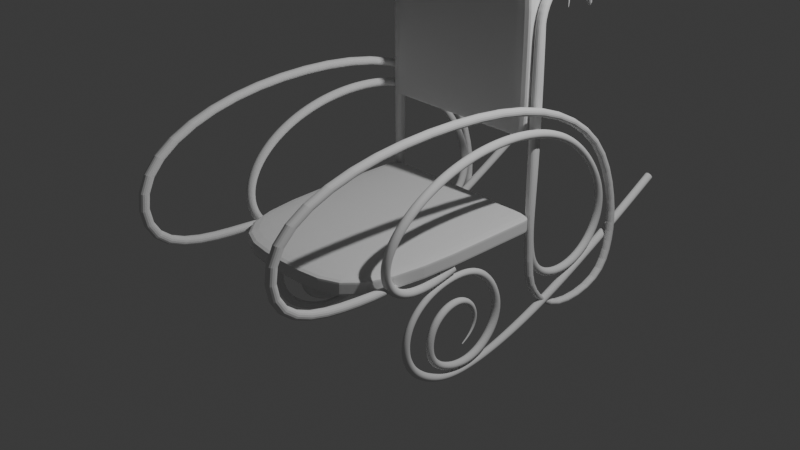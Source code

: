 # Source: rckng_chr.blend  (saved by Blender 4.2.66; exported with 4.5.12 LTS)
import bpy
from mathutils import Matrix  # noqa: F401  (used for matrix-valued properties, if any)

bpy.ops.wm.read_factory_settings(use_empty=True)
scene = bpy.context.scene
scene.name = 'Scene'

# ---- collections
col_cena = bpy.data.collections.new('cena'); scene.collection.children.link(col_cena)
col_referencias = bpy.data.collections.new('referencias'); scene.collection.children.link(col_referencias)
col_cadeira = bpy.data.collections.new('cadeira'); scene.collection.children.link(col_cadeira)

# ---- world
world_world = bpy.data.worlds.new('World'); scene.world = world_world
world_world.use_nodes = True; world_world.node_tree.nodes.clear()
_N = world_world.node_tree.nodes; _L = world_world.node_tree.links
n0 = _N.new('ShaderNodeOutputWorld'); n0.name = 'World Output'; n0.location = (300, 300)
n1 = _N.new('ShaderNodeBackground'); n1.name = 'Background'; n1.location = (10, 300)
n1.inputs[0].default_value = (0.05088, 0.05088, 0.05088, 1.0)
_L.new(n1.outputs[0], n0.inputs[0])
n0.is_active_output = True
world_world.color = (0.05088, 0.05088, 0.05088)
world_world.sun_shadow_jitter_overblur = 0.0

# ---- cameras
cam_camera = bpy.data.cameras.new('Camera')
cam_camera.clip_end = 100.0
cam_camera.ortho_scale = 7.314

# ---- lights
light_light = bpy.data.lights.new('Light', 'POINT')
light_light.energy = 1000.0
light_light.shadow_soft_size = 0.1

# ---- meshes
me_cube_001 = bpy.data.meshes.new('Cube.001')
me_cube_001.from_pydata([(-0.8986, 0.7956, 9.032), (-0.8986, 0.7956, 28.9), (-0.8986, 1.0, 9.032), (-0.8986, 1.0, 28.9), (0.0, 1.0, 9.032), (0.0, 1.0, 33.23), (0.0, 0.7956, 9.032), (0.0, 0.7956, 33.23), (0.0, 0.8659, -0.9823), (0.0, 0.8659, 0.9823), (0.0, -1.504, -0.9823), (0.0, -1.504, 0.9823), (-1.0, 0.8377, -0.9823), (0.0, 0.8377, -0.9823), (-1.0, 0.8377, 0.9823), (0.0, 0.8377, 0.9823), (-1.0, 0.8659, 0.9823), (-1.0, 0.8659, -0.9823), (-1.0, -1.504, 0.9823), (-1.0, -1.504, -0.9823), (0.0, -1.504, 0.6386), (0.0, -1.504, -0.6386), (0.0, 0.8659, 0.6386), (0.0, 0.8659, -0.6386), (-1.0, 0.8377, 0.6386), (-1.0, 0.8377, -0.6386), (0.0, 0.8377, 0.6386), (0.0, 0.8377, -0.6386), (-1.0, 0.8659, 0.6386), (-1.0, 0.8659, -0.6386), (-1.0, -1.504, -0.6386), (-1.0, -1.504, 0.6386), (0.0, 0.2715, 0.9823), (0.0, 0.2715, -0.9823), (-1.0, 0.2715, 0.9823), (-1.0, 0.2715, -0.9823), (-1.0, 0.2715, -0.6386), (-1.0, 0.2715, 0.6386), (0.0, 0.2715, 0.6386), (0.0, 0.2715, -0.6386), (-0.8986, 0.7956, 18.97), (-0.8986, 1.0, 18.97), (0.0, 0.7956, 18.97), (0.0, 1.0, 18.97), (-0.8986, 0.9614, 9.032), (-0.8986, 0.8342, 9.032), (-0.8986, 0.8342, 28.9), (-0.8986, 0.9614, 28.9), (0.0, 0.9614, 33.23), (0.0, 0.8342, 33.23), (0.0, 0.9614, 9.032), (0.0, 0.8342, 9.032), (-0.8986, 0.8342, 18.97), (-0.8986, 0.9614, 18.97), (-0.8986, 1.0, 9.766), (0.0, 0.7956, 9.766), (0.0, 1.0, 9.766), (-0.8986, 0.7956, 9.766), (-0.8986, 0.8342, 9.766), (-0.8986, 0.9614, 9.766)], [], [(53, 47, 3, 41), (42, 7, 1, 40), (49, 46, 1, 7), (45, 51, 6, 0), (39, 21, 10, 33), (23, 27, 13, 8), (35, 33, 10, 19), (9, 16, 14, 15), (28, 16, 9, 22), (32, 34, 18, 11), (37, 34, 14, 24), (20, 11, 18, 31), (17, 8, 13, 12), (24, 14, 16, 28), (12, 25, 29, 17), (21, 20, 31, 30), (10, 21, 30, 19), (36, 37, 24, 25), (35, 36, 25, 12), (29, 28, 22, 23), (17, 29, 23, 8), (22, 26, 27, 23), (9, 15, 26, 22), (38, 20, 21, 39), (32, 11, 20, 38), (25, 24, 28, 29), (15, 32, 38, 26), (26, 38, 39, 27), (19, 30, 36, 35), (30, 31, 37, 36), (31, 18, 34, 37), (15, 14, 34, 32), (12, 13, 33, 35), (27, 39, 33, 13), (41, 3, 5, 43), (54, 41, 43, 56), (55, 42, 40, 57), (59, 53, 41, 54), (57, 40, 52, 58), (58, 52, 53, 59), (2, 4, 50, 44), (44, 50, 51, 45), (5, 3, 47, 48), (48, 47, 46, 49), (40, 1, 46, 52), (52, 46, 47, 53), (45, 58, 59, 44), (0, 57, 58, 45), (44, 59, 54, 2), (6, 55, 57, 0), (2, 54, 56, 4)])
_k = {(0, 45): 0.61191, (2, 44): 0.61191, (44, 45): 0.61191}
me_cube_001.attributes.new('crease_edge', 'FLOAT', 'EDGE').data.foreach_set('value', [_k.get((min(e.vertices), max(e.vertices)), 0.0) for e in me_cube_001.edges])
_uv = me_cube_001.uv_layers.new(name='UVMap')
_uv.uv.foreach_set('vector', [0.5, 0.1667, 0.625, 0.1667, 0.625, 0.25, 0.5, 0.25, 0.5, 0.875, 0.625, 0.875, 0.625, 1.0, 0.5, 1.0, 0.75, 0.6667, 0.875, 0.6667, 0.875, 0.75, 0.75, 0.75, 0.125, 0.6667, 0.25, 0.6667, 0.25, 0.75, 0.125, 0.75, 0.3326, 0.4915, 0.5312, 0.5312, 0.5, 0.5, 0.2616, 0.5795, 0.2187, 0.4688, 0.2232, 0.4696, 0.1303, 0.6232, 0.125, 0.625, 0.375, 0.3411, 0.5, 0.3411, 0.5, 0.5, 0.375, 0.5, 0.5, 0.0, 0.625, 0.0, 0.625, 0.003524, 0.5, 0.003524, 0.3125, 0.5, 0.375, 0.5, 0.375, 0.625, 0.3125, 0.625, 0.5, 0.09106, 0.625, 0.09106, 0.625, 0.25, 0.5, 0.25, 0.8125, 0.6589, 0.875, 0.6589, 0.875, 0.7465, 0.8125, 0.7465, 0.5625, 0.625, 0.625, 0.625, 0.625, 0.75, 0.5625, 0.75, 0.375, 0.25, 0.5, 0.25, 0.5, 0.2535, 0.375, 0.2535, 0.8125, 0.7465, 0.875, 0.7465, 0.875, 0.75, 0.8125, 0.75, 0.625, 0.7465, 0.6875, 0.7465, 0.6875, 0.75, 0.625, 0.75, 0.4375, 0.625, 0.5625, 0.625, 0.5625, 0.75, 0.4375, 0.75, 0.375, 0.625, 0.4375, 0.625, 0.4375, 0.75, 0.375, 0.75, 0.6875, 0.6589, 0.8125, 0.6589, 0.8125, 0.7465, 0.6875, 0.7465, 0.625, 0.6589, 0.6875, 0.6589, 0.6875, 0.7465, 0.625, 0.7465, 0.1875, 0.5, 0.3125, 0.5, 0.3125, 0.625, 0.1875, 0.625, 0.125, 0.5, 0.1875, 0.5, 0.1875, 0.625, 0.125, 0.625, 0.4062, 0.1562, 0.4089, 0.1624, 0.2232, 0.4696, 0.2187, 0.4688, 0.5, 0.0, 0.5018, 0.008809, 0.4089, 0.1624, 0.4062, 0.1562, 0.4745, 0.3156, 0.5938, 0.5938, 0.5312, 0.5312, 0.3326, 0.4915, 0.5455, 0.2277, 0.625, 0.625, 0.5938, 0.5938, 0.4745, 0.3156, 0.6875, 0.7465, 0.8125, 0.7465, 0.8125, 0.75, 0.6875, 0.75, 0.5018, 0.008809, 0.5455, 0.2277, 0.4745, 0.3156, 0.4089, 0.1624, 0.4089, 0.1624, 0.4745, 0.3156, 0.3326, 0.4915, 0.2232, 0.4696, 0.625, 0.5, 0.6875, 0.5, 0.6875, 0.6589, 0.625, 0.6589, 0.6875, 0.5, 0.8125, 0.5, 0.8125, 0.6589, 0.6875, 0.6589, 0.8125, 0.5, 0.875, 0.5, 0.875, 0.6589, 0.8125, 0.6589, 0.5, 0.003524, 0.625, 0.003524, 0.625, 0.09106, 0.5, 0.09106, 0.375, 0.2535, 0.5, 0.2535, 0.5, 0.3411, 0.375, 0.3411, 0.2232, 0.4696, 0.3326, 0.4915, 0.2616, 0.5795, 0.1303, 0.6232, 0.5, 0.25, 0.625, 0.25, 0.625, 0.375, 0.5, 0.375, 0.3842, 0.25, 0.5, 0.25, 0.5, 0.375, 0.3842, 0.375, 0.3842, 0.875, 0.5, 0.875, 0.5, 1.0, 0.3842, 1.0, 0.3842, 0.1667, 0.5, 0.1667, 0.5, 0.25, 0.3842, 0.25, 0.3842, 0.0, 0.5, 0.0, 0.5, 0.08333, 0.3842, 0.08333, 0.3842, 0.08333, 0.5, 0.08333, 0.5, 0.1667, 0.3842, 0.1667, 0.125, 0.5, 0.25, 0.5, 0.25, 0.5833, 0.125, 0.5833, 0.125, 0.5833, 0.25, 0.5833, 0.25, 0.6667, 0.125, 0.6667, 0.75, 0.5, 0.875, 0.5, 0.875, 0.5833, 0.75, 0.5833, 0.75, 0.5833, 0.875, 0.5833, 0.875, 0.6667, 0.75, 0.6667, 0.5, 0.0, 0.625, 0.0, 0.625, 0.08333, 0.5, 0.08333, 0.5, 0.08333, 0.625, 0.08333, 0.625, 0.1667, 0.5, 0.1667, 0.375, 0.08333, 0.3842, 0.08333, 0.3842, 0.1667, 0.375, 0.1667, 0.375, 0.0, 0.3842, 0.0, 0.3842, 0.08333, 0.375, 0.08333, 0.375, 0.1667, 0.3842, 0.1667, 0.3842, 0.25, 0.375, 0.25, 0.375, 0.875, 0.3842, 0.875, 0.3842, 1.0, 0.375, 1.0, 0.375, 0.25, 0.3842, 0.25, 0.3842, 0.375, 0.375, 0.375])
me_cube_001.update()
me_cube_003 = bpy.data.meshes.new('Cube.003')
me_cube_003.from_pydata([(-0.9993, 0.9335, -0.8267), (-0.9993, 0.8485, 2.102), (-0.9993, 1.032, -0.8267), (-0.9993, 0.9469, 2.102), (-0.8996, 0.9335, -0.8267), (-0.8996, 0.8485, 2.102), (-0.8996, 1.032, -0.8267), (-0.8996, 0.9469, 2.102), (-0.9993, 0.8485, -0.5018), (-0.9993, 0.9469, -0.5018), (-0.8996, 0.9469, -0.5018), (-0.8996, 0.8485, -0.5018), (-0.9993, 1.371, -1.273), (-0.9993, 1.37, -1.174), (-0.8996, 1.371, -1.273), (-0.8996, 1.37, -1.174), (-1.104, 2.051, -1.068), (-1.004, 2.051, -1.068), (-1.104, 2.002, -1.019), (-1.004, 2.002, -1.019), (-1.104, 2.208, -0.5852), (-1.104, 2.11, -0.5854), (-1.004, 2.208, -0.5852), (-1.004, 2.11, -0.5854), (-1.104, 2.195, -0.1097), (-1.104, 2.119, -0.1717), (-1.004, 2.195, -0.1097), (-1.004, 2.119, -0.1717), (-1.106, 0.9036, 1.332), (-1.106, 0.9017, 1.233), (-1.006, 0.9036, 1.332), (-1.006, 0.9017, 1.233), (-1.004, 1.884, 0.7472), (-1.004, 1.823, 0.6821), (-1.104, 1.823, 0.6821), (-1.104, 1.884, 0.7472), (-1.052, -1.546, 1.374), (-1.052, -1.503, 1.285), (-0.9518, -1.546, 1.374), (-0.9518, -1.503, 1.285), (-0.9993, -2.44, 0.9324), (-0.9993, -2.324, 0.8666), (-0.8996, -2.44, 0.9324), (-0.8996, -2.324, 0.8666), (-0.9993, -2.38, 0.1102), (-0.9993, -2.275, 0.1866), (-0.8996, -2.38, 0.1102), (-0.8996, -2.275, 0.1866), (-1.097, -0.3112, 1.383), (-1.097, -0.3106, 1.479), (-0.9977, -0.3106, 1.479), (-0.9977, -0.3112, 1.383), (-0.9993, -0.8533, -0.08116), (-0.9993, -0.8555, 0.01724), (-0.8996, -0.8533, -0.08116), (-0.8996, -0.8555, 0.01724), (-0.9993, -1.584, -0.06987), (-0.8996, -1.584, -0.06987), (-0.8996, -1.588, 0.03159), (-0.9993, -1.588, 0.03159), (-0.9993, 1.226, 2.485), (-0.9993, 1.224, 2.386), (-0.8996, 1.226, 2.485), (-0.8996, 1.224, 2.386), (-0.9993, 0.8485, 1.752), (-0.9993, 0.9469, 1.752), (-0.8996, 0.9469, 1.752), (-0.8996, 0.8485, 1.752), (-0.9993, 1.566, 2.414), (-0.9993, 1.565, 2.316), (-0.8996, 1.566, 2.414), (-0.8996, 1.565, 2.316), (-0.9993, 1.658, 2.113), (-0.9993, 1.61, 2.014), (-0.8996, 1.658, 2.113), (-0.8996, 1.61, 2.014), (-0.9993, 0.9608, 2.368), (-0.9993, 1.062, 2.316), (-0.8996, 0.9608, 2.368), (-0.8996, 1.062, 2.316)], [], [(64, 1, 3, 65), (65, 3, 7, 66), (66, 7, 5, 67), (67, 5, 1, 64), (4, 0, 12, 14), (77, 76, 60, 61), (4, 11, 8, 0), (6, 10, 11, 4), (2, 9, 10, 6), (0, 8, 9, 2), (13, 18, 16, 12), (2, 6, 15, 13), (0, 2, 13, 12), (6, 4, 14, 15), (17, 22, 23, 19), (14, 17, 19, 15), (16, 20, 22, 17), (18, 19, 23, 21), (23, 22, 26, 27), (12, 16, 17, 14), (13, 15, 19, 18), (33, 32, 30, 31), (20, 21, 25, 24), (22, 20, 24, 26), (21, 23, 27, 25), (18, 21, 20, 16), (49, 48, 37, 36), (35, 34, 29, 28), (32, 35, 28, 30), (34, 33, 31, 29), (25, 27, 33, 34), (26, 24, 35, 32), (24, 25, 34, 35), (27, 26, 32, 33), (39, 38, 42, 43), (50, 49, 36, 38), (48, 51, 39, 37), (51, 50, 38, 39), (42, 40, 44, 46), (36, 37, 41, 40), (38, 36, 40, 42), (37, 39, 43, 41), (57, 56, 52, 54), (41, 43, 47, 45), (43, 42, 46, 47), (40, 41, 45, 44), (31, 30, 50, 51), (29, 31, 51, 48), (30, 28, 49, 50), (28, 29, 48, 49), (53, 55, 54, 52), (59, 58, 55, 53), (58, 57, 54, 55), (56, 59, 53, 52), (44, 45, 59, 56), (47, 46, 57, 58), (45, 47, 58, 59), (46, 44, 56, 57), (61, 60, 68, 69), (76, 78, 62, 60), (79, 77, 61, 63), (78, 79, 63, 62), (11, 67, 64, 8), (10, 66, 67, 11), (9, 65, 66, 10), (8, 64, 65, 9), (70, 71, 75, 74), (60, 62, 70, 68), (63, 61, 69, 71), (62, 63, 71, 70), (75, 73, 72, 74), (69, 68, 72, 73), (68, 70, 74, 72), (71, 69, 73, 75), (5, 7, 79, 78), (7, 3, 77, 79), (1, 5, 78, 76), (3, 1, 76, 77)])
_uv = me_cube_003.uv_layers.new(name='UVMap')
_uv.uv.foreach_set('vector', [0.5968, 0.0, 0.625, 0.0, 0.625, 0.25, 0.5968, 0.25, 0.5968, 0.25, 0.625, 0.25, 0.625, 0.5, 0.5968, 0.5, 0.5968, 0.5, 0.625, 0.5, 0.625, 0.75, 0.5968, 0.75, 0.5968, 0.75, 0.625, 0.75, 0.625, 1.0, 0.5968, 1.0, 0.375, 0.75, 0.375, 1.0, 0.375, 1.0, 0.375, 0.75, 0.625, 0.25, 0.625, 0.0, 0.625, 0.0, 0.625, 0.25, 0.375, 0.75, 0.4152, 0.75, 0.4152, 1.0, 0.375, 1.0, 0.375, 0.5, 0.4152, 0.5, 0.4152, 0.75, 0.375, 0.75, 0.375, 0.25, 0.4152, 0.25, 0.4152, 0.5, 0.375, 0.5, 0.375, 0.0, 0.4152, 0.0, 0.4152, 0.25, 0.375, 0.25, 0.375, 0.25, 0.375, 0.25, 0.375, 0.0, 0.375, 0.0, 0.375, 0.25, 0.375, 0.5, 0.375, 0.5, 0.375, 0.25, 0.375, 0.0, 0.375, 0.25, 0.375, 0.25, 0.375, 0.0, 0.375, 0.5, 0.375, 0.75, 0.375, 0.75, 0.375, 0.5, 0.375, 0.75, 0.375, 0.75, 0.375, 0.5, 0.375, 0.5, 0.375, 0.75, 0.375, 0.75, 0.375, 0.5, 0.375, 0.5, 0.375, 1.0, 0.375, 1.0, 0.375, 0.75, 0.375, 0.75, 0.375, 0.25, 0.375, 0.5, 0.375, 0.5, 0.375, 0.25, 0.375, 0.5, 0.375, 0.75, 0.375, 0.75, 0.375, 0.5, 0.375, 1.0, 0.375, 1.0, 0.375, 0.75, 0.375, 0.75, 0.375, 0.25, 0.375, 0.5, 0.375, 0.5, 0.375, 0.25, 0.375, 0.5, 0.375, 0.75, 0.375, 0.75, 0.375, 0.5, 0.375, 0.0, 0.375, 0.25, 0.375, 0.25, 0.375, 0.0, 0.375, 0.75, 0.375, 1.0, 0.375, 1.0, 0.375, 0.75, 0.375, 0.25, 0.375, 0.5, 0.375, 0.5, 0.375, 0.25, 0.375, 0.25, 0.375, 0.25, 0.375, 0.0, 0.375, 0.0, 0.375, 0.0, 0.375, 0.25, 0.375, 0.25, 0.375, 0.0, 0.375, 0.0, 0.375, 0.25, 0.375, 0.25, 0.375, 0.0, 0.375, 0.75, 0.375, 1.0, 0.375, 1.0, 0.375, 0.75, 0.375, 0.25, 0.375, 0.5, 0.375, 0.5, 0.375, 0.25, 0.375, 0.25, 0.375, 0.5, 0.375, 0.5, 0.375, 0.25, 0.375, 0.75, 0.375, 1.0, 0.375, 1.0, 0.375, 0.75, 0.375, 0.0, 0.375, 0.25, 0.375, 0.25, 0.375, 0.0, 0.375, 0.5, 0.375, 0.75, 0.375, 0.75, 0.375, 0.5, 0.375, 0.5, 0.375, 0.75, 0.375, 0.75, 0.375, 0.5, 0.375, 0.75, 0.375, 1.0, 0.375, 1.0, 0.375, 0.75, 0.375, 0.25, 0.375, 0.5, 0.375, 0.5, 0.375, 0.25, 0.375, 0.5, 0.375, 0.75, 0.375, 0.75, 0.375, 0.5, 0.375, 0.75, 0.375, 1.0, 0.375, 1.0, 0.375, 0.75, 0.375, 0.0, 0.375, 0.25, 0.375, 0.25, 0.375, 0.0, 0.375, 0.75, 0.375, 1.0, 0.375, 1.0, 0.375, 0.75, 0.375, 0.25, 0.375, 0.5, 0.375, 0.5, 0.375, 0.25, 0.375, 0.75, 0.375, 1.0, 0.375, 1.0, 0.375, 0.75, 0.375, 0.25, 0.375, 0.5, 0.375, 0.5, 0.375, 0.25, 0.375, 0.5, 0.375, 0.75, 0.375, 0.75, 0.375, 0.5, 0.375, 0.0, 0.375, 0.25, 0.375, 0.25, 0.375, 0.0, 0.375, 0.5, 0.375, 0.75, 0.375, 0.75, 0.375, 0.5, 0.375, 0.25, 0.375, 0.5, 0.375, 0.5, 0.375, 0.25, 0.375, 0.75, 0.375, 1.0, 0.375, 1.0, 0.375, 0.75, 0.375, 0.0, 0.375, 0.25, 0.375, 0.25, 0.375, 0.0, 0.125, 0.5, 0.375, 0.5, 0.375, 0.75, 0.125, 0.75, 0.375, 0.25, 0.375, 0.5, 0.375, 0.5, 0.375, 0.25, 0.375, 0.5, 0.375, 0.75, 0.375, 0.75, 0.375, 0.5, 0.375, 0.0, 0.375, 0.25, 0.375, 0.25, 0.375, 0.0, 0.375, 0.0, 0.375, 0.25, 0.375, 0.25, 0.375, 0.0, 0.375, 0.5, 0.375, 0.75, 0.375, 0.75, 0.375, 0.5, 0.375, 0.25, 0.375, 0.5, 0.375, 0.5, 0.375, 0.25, 0.375, 0.75, 0.375, 1.0, 0.375, 1.0, 0.375, 0.75, 0.625, 0.25, 0.625, 0.0, 0.625, 0.0, 0.625, 0.25, 0.625, 1.0, 0.625, 0.75, 0.625, 0.75, 0.625, 1.0, 0.625, 0.5, 0.625, 0.25, 0.625, 0.25, 0.625, 0.5, 0.625, 0.75, 0.625, 0.5, 0.625, 0.5, 0.625, 0.75, 0.4152, 0.75, 0.5968, 0.75, 0.5968, 1.0, 0.4152, 1.0, 0.4152, 0.5, 0.5968, 0.5, 0.5968, 0.75, 0.4152, 0.75, 0.4152, 0.25, 0.5968, 0.25, 0.5968, 0.5, 0.4152, 0.5, 0.4152, 0.0, 0.5968, 0.0, 0.5968, 0.25, 0.4152, 0.25, 0.625, 0.75, 0.625, 0.5, 0.625, 0.5, 0.625, 0.75, 0.625, 1.0, 0.625, 0.75, 0.625, 0.75, 0.625, 1.0, 0.625, 0.5, 0.625, 0.25, 0.625, 0.25, 0.625, 0.5, 0.625, 0.75, 0.625, 0.5, 0.625, 0.5, 0.625, 0.75, 0.625, 0.5, 0.875, 0.5, 0.875, 0.75, 0.625, 0.75, 0.625, 0.25, 0.625, 0.0, 0.625, 0.0, 0.625, 0.25, 0.625, 1.0, 0.625, 0.75, 0.625, 0.75, 0.625, 1.0, 0.625, 0.5, 0.625, 0.25, 0.625, 0.25, 0.625, 0.5, 0.625, 0.75, 0.625, 0.5, 0.625, 0.5, 0.625, 0.75, 0.625, 0.5, 0.625, 0.25, 0.625, 0.25, 0.625, 0.5, 0.625, 1.0, 0.625, 0.75, 0.625, 0.75, 0.625, 1.0, 0.625, 0.25, 0.625, 0.0, 0.625, 0.0, 0.625, 0.25])
me_cube_003.update()

# ---- curves / text
cu_nurbspath_001 = bpy.data.curves.new('NurbsPath.001', 'CURVE')
cu_nurbspath_001.dimensions = '3D'
_sp = cu_nurbspath_001.splines.new('NURBS'); _sp.points.add(19)
_sp.points.foreach_set('co', [-0.9504, 1.301, 2.126, 1.0, -0.9504, 1.319, 2.287, 1.0, -0.9504, 1.19, 2.395, 1.0, -0.9504, 1.017, 2.371, 1.0, -0.9504, 0.9524, 2.237, 1.0, -0.9504, 0.9322, 2.077, 1.0, -0.9504, 0.9322, 1.343, 1.0, -0.9504, 0.9322, 0.3432, 1.0, -0.9504, 0.8992, -0.3978, 1.0, -0.9504, 1.103, -0.7106, 1.0, -0.9504, 1.597, -0.7967, 1.0, -0.9504, 1.998, -0.5279, 1.0, -1.011, 2.051, -0.009666, 1.0, -1.047, 1.66, 0.6053, 1.0, -1.047, 1.021, 1.071, 1.0, -1.047, -0.2915, 1.121, 1.0, -1.047, -1.245, 0.5116, 1.0, -0.9504, -1.152, -0.0591, 1.0, -0.9504, -0.72, -0.2692, 1.0, -0.9504, -0.1951, -0.1172, 1.0])
_sp.points.foreach_set('radius', [0.05483, 0.3452, 0.4086, 0.3878, 0.3712, 0.6889, 1.0, 1.0, 0.6267, 1.0, 1.0, 1.0, 1.0, 0.7124, 1.0, 1.0, 1.0, 1.0, 1.0, 1.0])
_sp.order_u = 5
_sp.order_v = 0
_sp.use_endpoint_u = True
_sp = cu_nurbspath_001.splines.new('NURBS'); _sp.points.add(19)
_sp.points.foreach_set('co', [-0.9625, -0.04616, -1.028, 1.0, -0.9625, 0.2322, -0.883, 1.0, -0.9625, 0.05324, -0.4105, 1.0, -0.9625, -0.415, -0.4994, 1.0, -0.9625, -0.5317, -0.8131, 1.0, -0.9625, -0.4922, -1.081, 1.0, -0.9625, -0.2061, -1.248, 1.0, -0.9625, 0.1994, -1.278, 1.0, -0.9625, 0.563, -0.846, 1.0, -0.9625, 0.2949, -0.3277, 1.0, -0.9625, -0.03373, -0.1755, 1.0, -0.9625, -0.5407, -0.2409, 1.0, -0.9625, -0.8543, -0.5488, 1.0, -0.9625, -0.8385, -0.9709, 1.0, -0.9625, -0.5452, -1.227, 1.0, -0.9625, -0.1341, -1.388, 1.0, -0.9625, 0.5309, -1.245, 1.0, -0.9625, 1.149, -1.055, 1.0, -0.9625, 2.047, -0.6137, 1.0, -0.9625, 2.943, -0.1076, 1.0])
_sp.points.foreach_set('radius', [0.1233, 0.3774, 0.8603, 0.8586, 0.8445, 0.9119, 0.8274, 1.0, 1.0, 1.0, 0.6897, 0.7094, 0.7449, 1.0, 1.0, 0.5941, 1.0, 1.0, 1.0, 1.0])
_sp.order_u = 5
_sp.order_v = 0
_sp.use_endpoint_u = True
cu_nurbspath_001.use_path = True
cu_nurbspath_001.bevel_profile.use_clip = True
cu_nurbspath_001.bevel_resolution = 0
cu_nurbspath_001.bevel_depth = 0.07
cu_nurbspath_001.fill_mode = 'FULL'
cu_nurbspath_001.use_fill_caps = True

# ---- objects
ob_light = bpy.data.objects.new('Light', light_light)
ob_camera = bpy.data.objects.new('Camera', cam_camera)
ob_nurbspath = bpy.data.objects.new('NurbsPath', cu_nurbspath_001)
ob_empty = bpy.data.objects.new('Empty', None)
ob_empty_001 = bpy.data.objects.new('Empty.001', None)
ob_encosto____assento = bpy.data.objects.new('encosto && assento', me_cube_001)
ob_bracos = bpy.data.objects.new('bracos', me_cube_003)

# ---- transforms, parenting, visibility, modifiers, constraints
ob_light.location = (4.076, 1.005, 5.904)
ob_light.rotation_euler = (0.6503, 0.05522, 1.866)
ob_light.lock_rotations_4d = False
ob_light.empty_display_type = 'ARROWS'
ob_light.color = (0.0, 0.0, 0.0, 0.0)
ob_light.lineart.crease_threshold = 0.0
ob_camera.location = (7.359, -6.926, 4.958)
ob_camera.rotation_euler = (1.109, 0.0, 0.8149)
ob_camera.lock_rotations_4d = False
ob_camera.empty_display_type = 'ARROWS'
ob_camera.color = (0.0, 0.0, 0.0, 0.0)
ob_camera.display_type = 'WIRE'
ob_camera.lineart.crease_threshold = 0.0
ob_nurbspath.location = (0.0, 0.0, 0.0)
_m = ob_nurbspath.modifiers.new('Subdivision', 'SUBSURF')
_m.levels = 2
_m = ob_nurbspath.modifiers.new('Mirror', 'MIRROR')
ob_empty.location = (-4.071, -4.704e-07, 3.501)
ob_empty.rotation_euler = (1.571, -0.0, -0.0)
ob_empty.empty_display_type = 'IMAGE'
ob_empty.empty_display_size = 5.0
ob_empty_001.location = (-1.31e-16, 0.3083, 0.5898)
ob_empty_001.rotation_euler = (1.571, 0.488, -1.571)
ob_empty_001.scale = (0.944, 0.944, 0.944)
ob_empty_001.empty_display_type = 'IMAGE'
ob_empty_001.empty_display_size = 5.0
ob_encosto____assento.location = (0.0, 0.0, 0.0)
ob_encosto____assento.scale = (1.0, 1.0, 0.1006)
_m = ob_encosto____assento.modifiers.new('Mirror', 'MIRROR')
_m = ob_encosto____assento.modifiers.new('Subdivision', 'SUBSURF')
_m.levels = 2
ob_bracos.location = (0.0, 0.0, 0.0)
_m = ob_bracos.modifiers.new('Subdivision', 'SUBSURF')
_m.levels = 3
_m = ob_bracos.modifiers.new('Mirror', 'MIRROR')

# ---- collection membership
col_cena.objects.link(ob_light)
col_cena.objects.link(ob_camera)
col_cena.objects.link(ob_nurbspath)
col_referencias.objects.link(ob_empty)
col_referencias.objects.link(ob_empty_001)
col_cadeira.objects.link(ob_encosto____assento)
col_cadeira.objects.link(ob_bracos)

# ---- scene / render settings (as saved in the file)
scene.camera = ob_camera
scene.frame_start = 1; scene.frame_end = 250; scene.frame_set(0)
scene.render.engine = 'BLENDER_EEVEE_NEXT'
bpy.context.view_layer.update()
